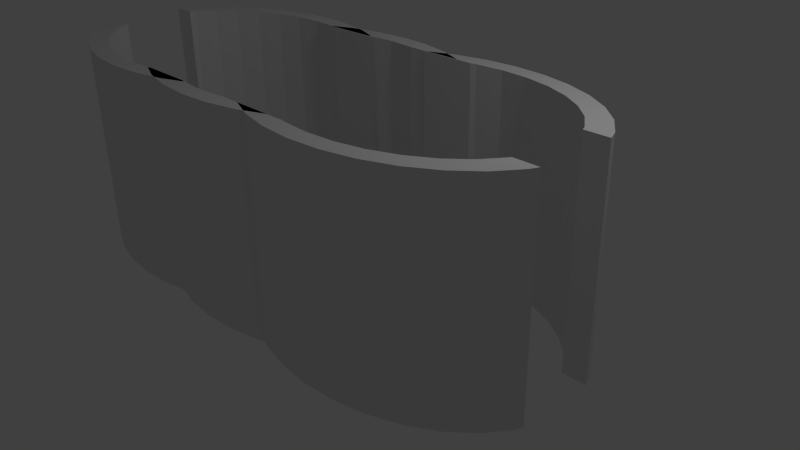 # Source: EmptyCylinder.blend  (saved by Blender 2.75.0; exported with 4.5.12 LTS)
import bpy
from mathutils import Matrix  # noqa: F401  (used for matrix-valued properties, if any)

bpy.ops.wm.read_factory_settings(use_empty=True)
scene = bpy.context.scene
scene.name = 'Scene'

# ---- collections
col_collection_1 = bpy.data.collections.new('Collection 1'); scene.collection.children.link(col_collection_1)

# ---- world
world_world = bpy.data.worlds.new('World'); scene.world = world_world
world_world.color = (0.05088, 0.05088, 0.05088)
world_world.use_sun_shadow = False
world_world.sun_shadow_jitter_overblur = 0.0
world_world.cycles.sampling_method = 'MANUAL'
world_world.cycles.sample_map_resolution = 256

# ---- cameras
cam_camera = bpy.data.cameras.new('Camera')
cam_camera.clip_end = 100.0
cam_camera.lens = 35.0
cam_camera.sensor_width = 32.0
cam_camera.sensor_height = 18.0
cam_camera.ortho_scale = 7.314
cam_camera.dof.focus_distance = 0.0
cam_camera.dof.aperture_fstop = 128.0

# ---- lights
light_lamp = bpy.data.lights.new('Lamp', 'POINT')
light_lamp.transmission_factor = 0.0
light_lamp.cutoff_distance = 30.0
light_lamp.energy = 100.0
light_lamp.shadow_buffer_clip_start = 1.001
light_lamp.shadow_soft_size = 0.1
light_lamp.shadow_maximum_resolution = 0.006
light_lamp.use_absolute_resolution = True
light_lamp.cycles.use_multiple_importance_sampling = False

# ---- meshes
me_cylinder_005 = bpy.data.meshes.new('Cylinder.005')
me_cylinder_005.from_pydata([(0.0, 1.0, -1.0), (0.0, 1.0, 1.0), (0.1951, 0.9808, 1.0), (0.1951, 0.9808, -1.0), (0.1682, 0.8454, -1.0), (0.0, 0.862, -1.0), (-0.1951, 0.9808, -1.0), (-0.1951, 0.9808, 1.0), (0.0, 0.862, 1.0), (0.1682, 0.8454, 1.0), (0.3827, 0.9239, 1.0), (0.3827, 0.9239, -1.0), (-0.1682, 0.8454, -1.0), (0.3299, 0.7964, -1.0), (-0.3827, 0.9239, -1.0), (-0.3827, 0.9239, 1.0), (-0.1682, 0.8454, 1.0), (0.3299, 0.7964, 1.0), (0.5556, 0.8315, 1.0), (0.5556, 0.8315, -1.0), (-0.346, 0.8353, -1.0), (-0.2015, 0.8353, -1.0), (0.4789, 0.7167, -1.0), (-0.5484, 0.8353, 1.0), (-0.5484, 0.8353, -1.0), (-0.2015, 0.8353, 1.0), (-0.346, 0.8353, 1.0), (0.4789, 0.7167, 1.0), (0.7071, 0.7071, 1.0), (0.7071, 0.7071, -1.0), (0.6095, 0.6095, -1.0), (0.6095, 0.6095, 1.0), (0.8315, 0.5556, 1.0), (0.8315, 0.5556, -1.0), (0.7167, 0.4789, -1.0), (0.7167, 0.4789, 1.0), (0.9239, 0.3827, 1.0), (0.9239, 0.3827, -1.0), (0.7964, 0.3299, -1.0), (0.7964, 0.3299, 1.0), (0.9522, 0.2892, -1.0), (0.9522, 0.2892, 1.0), (0.8087, 0.2892, -1.0), (0.8087, 0.2892, 1.0), (0.9423, -0.322, 1.0), (0.9239, -0.3827, 1.0), (0.9239, -0.3827, -1.0), (0.9423, -0.322, -1.0), (0.7988, -0.322, 1.0), (0.7964, -0.3299, 1.0), (0.8315, -0.5556, 1.0), (0.8315, -0.5556, -1.0), (0.7964, -0.3299, -1.0), (0.7988, -0.322, -1.0), (0.7167, -0.4789, 1.0), (0.7167, -0.4789, -1.0), (0.7071, -0.7071, 1.0), (0.7071, -0.7071, -1.0), (0.6095, -0.6095, 1.0), (0.6095, -0.6095, -1.0), (0.5556, -0.8315, 1.0), (0.5556, -0.8315, -1.0), (0.4789, -0.7167, 1.0), (0.4789, -0.7167, -1.0), (0.3827, -0.9239, 1.0), (0.3827, -0.9239, -1.0), (0.3299, -0.7964, 1.0), (0.3299, -0.7964, -1.0), (0.1951, -0.9808, 1.0), (0.1951, -0.9808, -1.0), (0.1682, -0.8454, 1.0), (0.1682, -0.8454, -1.0), (-4.768e-07, -1.0, 1.0), (-4.768e-07, -1.0, -1.0), (-4.768e-07, -0.862, 1.0), (-4.768e-07, -0.862, -1.0), (-0.1951, -0.9808, 1.0), (-0.1951, -0.9808, -1.0), (-0.1682, -0.8454, 1.0), (-0.1682, -0.8454, -1.0), (-0.3827, -0.9239, 1.0), (-0.3827, -0.9239, -1.0), (-0.2, -0.8358, 1.0), (-0.2, -0.8403, 1.0), (-0.348, -0.8403, 1.0), (-0.348, -0.8403, -1.0), (-0.2, -0.8403, -1.0), (-0.2, -0.8358, -1.0), (-0.5391, -0.8403, -1.0), (-0.5391, -0.8403, 1.0)], [], [(0, 1, 2, 3), (0, 3, 4, 5), (6, 7, 1, 0), (2, 1, 8, 9), (3, 2, 10, 11), (6, 0, 5, 12), (3, 11, 13, 4), (4, 9, 8, 5), (14, 15, 7, 6), (1, 7, 16, 8), (10, 2, 9, 17), (11, 10, 18, 19), (20, 14, 6, 12, 21), (5, 8, 16, 12), (11, 19, 22, 13), (13, 17, 9, 4), (23, 15, 14, 24), (25, 16, 7, 15, 26), (18, 10, 17, 27), (19, 18, 28, 29), (21, 25, 26, 23, 24, 20), (24, 14, 20), (21, 12, 16, 25), (19, 29, 30, 22), (22, 27, 17, 13), (26, 15, 23), (28, 18, 27, 31), (29, 28, 32, 33), (29, 33, 34, 30), (30, 31, 27, 22), (32, 28, 31, 35), (33, 32, 36, 37), (33, 37, 38, 34), (34, 35, 31, 30), (36, 32, 35, 39), (40, 37, 36, 41), (42, 38, 37, 40), (38, 39, 35, 34), (41, 36, 39, 43), (43, 39, 38, 42), (40, 41, 43, 42), (44, 45, 46, 47), (48, 49, 45, 44), (46, 45, 50, 51), (47, 46, 52, 53), (53, 52, 49, 48), (50, 45, 49, 54), (46, 51, 55, 52), (51, 50, 56, 57), (55, 54, 49, 52), (56, 50, 54, 58), (51, 57, 59, 55), (57, 56, 60, 61), (59, 58, 54, 55), (60, 56, 58, 62), (57, 61, 63, 59), (61, 60, 64, 65), (63, 62, 58, 59), (64, 60, 62, 66), (61, 65, 67, 63), (65, 64, 68, 69), (67, 66, 62, 63), (68, 64, 66, 70), (65, 69, 71, 67), (69, 68, 72, 73), (71, 70, 66, 67), (72, 68, 70, 74), (69, 73, 75, 71), (73, 72, 76, 77), (75, 74, 70, 71), (76, 72, 74, 78), (73, 77, 79, 75), (77, 76, 80, 81), (79, 78, 74, 75), (80, 76, 78, 82, 83, 84), (77, 81, 85, 86, 87, 79), (88, 81, 80, 89), (82, 78, 79, 87), (89, 80, 84), (83, 82, 87, 86), (86, 85, 88, 89, 84, 83), (85, 81, 88), (48, 44, 47, 53)])
me_cylinder_005.use_remesh_preserve_volume = False
me_cylinder_005.use_remesh_preserve_attributes = False
me_cylinder_005.use_mirror_vertex_groups = False
me_cylinder_005.update()
me_cylinder_004 = bpy.data.meshes.new('Cylinder.004')
me_cylinder_004.from_pydata([(0.5391, -0.8403, 1.0), (0.3827, -0.9239, 1.0), (0.3827, -0.9239, -1.0), (0.5391, -0.8403, -1.0), (0.348, -0.8403, 1.0), (0.348, -0.8403, -1.0), (0.1852, -0.8403, -1.0), (0.1852, -0.8403, 1.0), (0.1951, -0.9808, 1.0), (0.1951, -0.9808, -1.0), (0.1682, -0.8454, 1.0), (0.1682, -0.8454, -1.0), (-3.278e-07, -1.0, 1.0), (-3.278e-07, -1.0, -1.0), (-3.278e-07, -0.862, 1.0), (-3.278e-07, -0.862, -1.0), (-0.1951, -0.9808, 1.0), (-0.1951, -0.9808, -1.0), (-0.1682, -0.8454, 1.0), (-0.1682, -0.8454, -1.0), (-0.3827, -0.9239, 1.0), (-0.3827, -0.9239, -1.0), (-0.348, -0.8403, 1.0), (-0.1852, -0.8403, 1.0), (-0.1852, -0.8403, -1.0), (-0.348, -0.8403, -1.0), (-0.5391, -0.8403, -1.0), (-0.5391, -0.8403, 1.0), (0.0, 1.0, -1.0), (0.0, 1.0, 1.0), (0.1951, 0.9808, 1.0), (0.1951, 0.9808, -1.0), (0.1682, 0.8454, -1.0), (0.0, 0.862, -1.0), (-0.1951, 0.9808, -1.0), (-0.1951, 0.9808, 1.0), (0.0, 0.862, 1.0), (0.1682, 0.8454, 1.0), (0.3827, 0.9239, 1.0), (0.3827, 0.9239, -1.0), (-0.1682, 0.8454, -1.0), (0.181, 0.8415, -1.0), (0.3486, 0.8415, -1.0), (-0.3827, 0.9239, -1.0), (-0.3827, 0.9239, 1.0), (-0.1682, 0.8454, 1.0), (0.3486, 0.8415, 1.0), (0.181, 0.8415, 1.0), (0.5367, 0.8415, -1.0), (0.5367, 0.8415, 1.0), (-0.3486, 0.8415, -1.0), (-0.181, 0.8415, -1.0), (-0.5367, 0.8415, 1.0), (-0.5367, 0.8415, -1.0), (-0.181, 0.8415, 1.0), (-0.3486, 0.8415, 1.0)], [], [(0, 1, 2, 3), (4, 0, 3, 5, 6, 7), (4, 1, 0), (2, 1, 8, 9), (3, 2, 5), (7, 10, 8, 1, 4), (5, 2, 9, 11, 6), (6, 11, 10, 7), (9, 8, 12, 13), (12, 8, 10, 14), (9, 13, 15, 11), (15, 14, 10, 11), (13, 12, 16, 17), (16, 12, 14, 18), (13, 17, 19, 15), (19, 18, 14, 15), (17, 16, 20, 21), (22, 20, 16, 18, 23), (24, 19, 17, 21, 25), (23, 18, 19, 24), (26, 21, 20, 27), (23, 24, 25, 26, 27, 22), (27, 20, 22), (25, 21, 26), (28, 29, 30, 31), (28, 31, 32, 33), (34, 35, 29, 28), (30, 29, 36, 37), (31, 30, 38, 39), (34, 28, 33, 40), (41, 32, 31, 39, 42), (32, 37, 36, 33), (43, 44, 35, 34), (29, 35, 45, 36), (46, 38, 30, 37, 47), (48, 39, 38, 49), (50, 43, 34, 40, 51), (33, 36, 45, 40), (48, 49, 46, 47, 41, 42), (47, 37, 32, 41), (42, 39, 48), (52, 44, 43, 53), (54, 45, 35, 44, 55), (49, 38, 46), (52, 53, 50, 51, 54, 55), (53, 43, 50), (51, 40, 45, 54), (55, 44, 52)])
me_cylinder_004.use_remesh_preserve_volume = False
me_cylinder_004.use_remesh_preserve_attributes = False
me_cylinder_004.use_mirror_vertex_groups = False
me_cylinder_004.update()
me_cylinder_003 = bpy.data.meshes.new('Cylinder.003')
me_cylinder_003.from_pydata([(0.0, 1.0, -1.0), (0.0, 1.0, 1.0), (0.1951, 0.9808, 1.0), (0.1951, 0.9808, -1.0), (0.1682, 0.8454, -1.0), (0.0, 0.862, -1.0), (-0.1951, 0.9808, -1.0), (-0.1951, 0.9808, 1.0), (0.0, 0.862, 1.0), (0.1682, 0.8454, 1.0), (0.3827, 0.9239, 1.0), (0.3827, 0.9239, -1.0), (-0.1682, 0.8454, -1.0), (0.2015, 0.8353, -1.0), (0.346, 0.8353, -1.0), (-0.3827, 0.9239, -1.0), (-0.3827, 0.9239, 1.0), (-0.1682, 0.8454, 1.0), (0.346, 0.8353, 1.0), (0.2015, 0.8353, 1.0), (0.5484, 0.8353, -1.0), (0.5484, 0.8353, 1.0), (-0.3299, 0.7964, -1.0), (-0.5556, 0.8315, -1.0), (-0.5556, 0.8315, 1.0), (-0.3299, 0.7964, 1.0), (-0.4789, 0.7167, -1.0), (-0.7071, 0.7071, -1.0), (-0.7071, 0.7071, 1.0), (-0.4789, 0.7167, 1.0), (-0.6095, 0.6095, -1.0), (-0.8315, 0.5556, -1.0), (-0.8315, 0.5556, 1.0), (-0.6095, 0.6095, 1.0), (-0.7167, 0.4789, -1.0), (-0.9239, 0.3827, -1.0), (-0.9239, 0.3827, 1.0), (-0.7167, 0.4789, 1.0), (-0.7964, 0.3299, -1.0), (-0.9522, 0.2892, 1.0), (-0.9522, 0.2892, -1.0), (-0.7964, 0.3299, 1.0), (-0.8087, 0.2892, -1.0), (-0.8087, 0.2892, 1.0), (-0.9423, -0.322, -1.0), (-0.9239, -0.3827, -1.0), (-0.9239, -0.3827, 1.0), (-0.9423, -0.322, 1.0), (-0.7988, -0.322, -1.0), (-0.7964, -0.3299, -1.0), (-0.8315, -0.5556, -1.0), (-0.8315, -0.5556, 1.0), (-0.7964, -0.3299, 1.0), (-0.7988, -0.322, 1.0), (-0.7167, -0.4789, -1.0), (-0.7071, -0.7071, -1.0), (-0.7071, -0.7071, 1.0), (-0.7167, -0.4789, 1.0), (-0.6095, -0.6095, -1.0), (-0.5556, -0.8315, -1.0), (-0.5556, -0.8315, 1.0), (-0.6095, -0.6095, 1.0), (-0.4789, -0.7167, -1.0), (-0.3827, -0.9239, -1.0), (-0.3827, -0.9239, 1.0), (-0.4789, -0.7167, 1.0), (-0.3299, -0.7964, -1.0), (-0.1951, -0.9808, -1.0), (-0.1951, -0.9808, 1.0), (-0.3299, -0.7964, 1.0), (-0.1682, -0.8454, -1.0), (-3.576e-07, -1.0, -1.0), (-3.576e-07, -1.0, 1.0), (-0.1682, -0.8454, 1.0), (-3.576e-07, -0.862, -1.0), (0.1951, -0.9808, -1.0), (0.1951, -0.9808, 1.0), (-3.576e-07, -0.862, 1.0), (0.1682, -0.8454, -1.0), (0.3827, -0.9239, -1.0), (0.3827, -0.9239, 1.0), (0.1682, -0.8454, 1.0), (0.348, -0.8403, -1.0), (0.1852, -0.8403, -1.0), (0.5391, -0.8403, 1.0), (0.5391, -0.8403, -1.0), (0.1852, -0.8403, 1.0), (0.348, -0.8403, 1.0)], [], [(0, 1, 2, 3), (0, 3, 4, 5), (6, 7, 1, 0), (2, 1, 8, 9), (3, 2, 10, 11), (6, 0, 5, 12), (13, 4, 3, 11, 14), (4, 9, 8, 5), (15, 16, 7, 6), (1, 7, 17, 8), (18, 10, 2, 9, 19), (20, 11, 10, 21), (15, 6, 12, 22), (5, 8, 17, 12), (18, 19, 13, 14, 20, 21), (19, 9, 4, 13), (14, 11, 20), (23, 24, 16, 15), (7, 16, 25, 17), (21, 10, 18), (23, 15, 22, 26), (12, 17, 25, 22), (27, 28, 24, 23), (16, 24, 29, 25), (27, 23, 26, 30), (22, 25, 29, 26), (31, 32, 28, 27), (24, 28, 33, 29), (31, 27, 30, 34), (26, 29, 33, 30), (35, 36, 32, 31), (28, 32, 37, 33), (35, 31, 34, 38), (30, 33, 37, 34), (39, 36, 35, 40), (32, 36, 41, 37), (40, 35, 38, 42), (34, 37, 41, 38), (43, 41, 36, 39), (42, 38, 41, 43), (39, 40, 42, 43), (44, 45, 46, 47), (48, 49, 45, 44), (50, 51, 46, 45), (47, 46, 52, 53), (53, 52, 49, 48), (50, 45, 49, 54), (55, 56, 51, 50), (46, 51, 57, 52), (49, 52, 57, 54), (55, 50, 54, 58), (59, 60, 56, 55), (51, 56, 61, 57), (54, 57, 61, 58), (59, 55, 58, 62), (63, 64, 60, 59), (56, 60, 65, 61), (58, 61, 65, 62), (63, 59, 62, 66), (67, 68, 64, 63), (60, 64, 69, 65), (62, 65, 69, 66), (67, 63, 66, 70), (71, 72, 68, 67), (64, 68, 73, 69), (66, 69, 73, 70), (71, 67, 70, 74), (75, 76, 72, 71), (68, 72, 77, 73), (70, 73, 77, 74), (75, 71, 74, 78), (79, 80, 76, 75), (72, 76, 81, 77), (74, 77, 81, 78), (82, 79, 75, 78, 83), (84, 80, 79, 85), (86, 81, 76, 80, 87), (83, 78, 81, 86), (83, 86, 87, 84, 85, 82), (85, 79, 82), (87, 80, 84), (44, 47, 53, 48)])
me_cylinder_003.use_remesh_preserve_volume = False
me_cylinder_003.use_remesh_preserve_attributes = False
me_cylinder_003.use_mirror_vertex_groups = False
me_cylinder_003.update()

# ---- objects
ob_cylinder_001 = bpy.data.objects.new('Cylinder.001', me_cylinder_005)
ob_cylinder_000 = bpy.data.objects.new('Cylinder.000', me_cylinder_004)
ob_cylinder_002 = bpy.data.objects.new('Cylinder.002', me_cylinder_003)
ob_lamp = bpy.data.objects.new('Lamp', light_lamp)
ob_camera = bpy.data.objects.new('Camera', cam_camera)

# ---- transforms, parenting, visibility, modifiers, constraints
ob_cylinder_001.location = (1.306, -0.5431, 1.153)
ob_cylinder_001.scale = (2.185, 1.61, 1.367)
ob_cylinder_001.lineart.crease_threshold = 0.0
ob_cylinder_000.location = (-0.5274, -0.5431, 1.153)
ob_cylinder_000.scale = (2.185, 1.61, 1.367)
ob_cylinder_000.lineart.crease_threshold = 0.0
ob_cylinder_002.location = (-2.017, -0.5431, 1.153)
ob_cylinder_002.scale = (2.185, 1.61, 1.367)
ob_cylinder_002.lineart.crease_threshold = 0.0
ob_lamp.location = (3.776, 0.5482, 5.897)
ob_lamp.rotation_euler = (0.6503, 0.05522, 1.866)
ob_lamp.lock_rotations_4d = False
ob_lamp.empty_display_type = 'ARROWS'
ob_lamp.color = (0.0, 0.0, 0.0, 0.0)
ob_lamp.lineart.crease_threshold = 0.0
ob_camera.location = (7.481, -6.508, 5.344)
ob_camera.rotation_euler = (1.109, 0.01082, 0.8149)
ob_camera.lock_rotations_4d = False
ob_camera.empty_display_type = 'ARROWS'
ob_camera.color = (0.0, 0.0, 0.0, 0.0)
ob_camera.display_type = 'WIRE'
ob_camera.lineart.crease_threshold = 0.0

# ---- collection membership
col_collection_1.objects.link(ob_cylinder_001)
col_collection_1.objects.link(ob_cylinder_000)
col_collection_1.objects.link(ob_cylinder_002)
col_collection_1.objects.link(ob_lamp)
col_collection_1.objects.link(ob_camera)

# ---- scene / render settings (as saved in the file)
scene.camera = ob_camera
scene.frame_start = 1; scene.frame_end = 250; scene.frame_set(1)
scene.render.engine = 'BLENDER_EEVEE_NEXT'
scene.render.resolution_percentage = 50
scene.render.dither_intensity = 0.0
scene.cycles.use_denoising = False
scene.cycles.samples = 10
scene.cycles.sampling_pattern = 'TABULATED_SOBOL'
scene.cycles.light_sampling_threshold = 0.0
scene.cycles.use_adaptive_sampling = False
scene.cycles.use_light_tree = False
scene.cycles.blur_glossy = 0.0
scene.cycles.pixel_filter_type = 'GAUSSIAN'
scene.cycles.sample_clamp_indirect = 0.0
scene.view_settings.view_transform = 'Standard'
bpy.context.view_layer.update()
